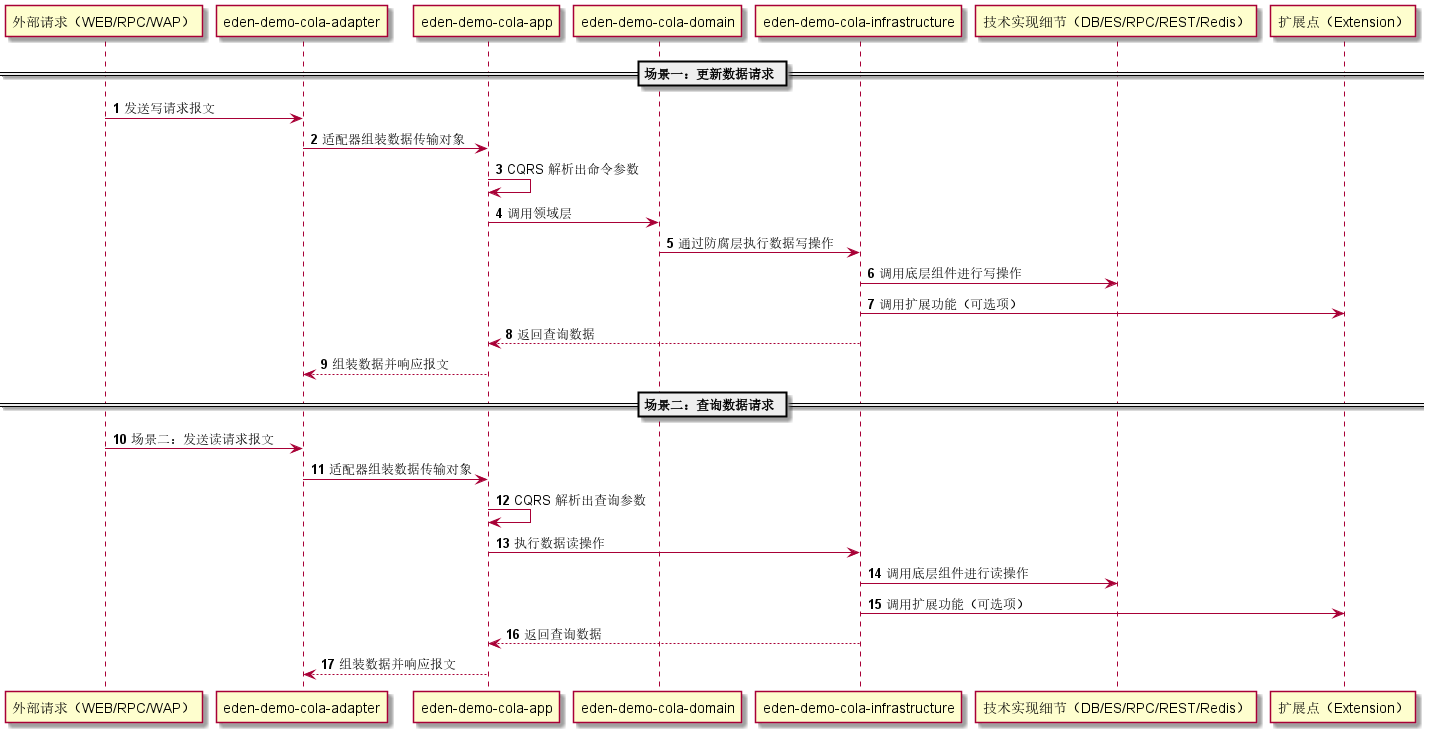

The diagram above was rendered by PlantUML. Its source (embedded in the PNG):
@startuml

autonumber

== 场景一：更新数据请求 ==

"外部请求（WEB/RPC/WAP）" -> "eden-demo-cola-adapter": 发送写请求报文
"eden-demo-cola-adapter" -> "eden-demo-cola-app": 适配器组装数据传输对象
"eden-demo-cola-app" -> "eden-demo-cola-app": CQRS 解析出命令参数
"eden-demo-cola-app" -> "eden-demo-cola-domain": 调用领域层
"eden-demo-cola-domain" -> "eden-demo-cola-infrastructure": 通过防腐层执行数据写操作
"eden-demo-cola-infrastructure" -> "技术实现细节（DB/ES/RPC/REST/Redis）": 调用底层组件进行写操作
"eden-demo-cola-infrastructure" -> "扩展点（Extension）": 调用扩展功能（可选项）
"eden-demo-cola-infrastructure" --> "eden-demo-cola-app": 返回查询数据
"eden-demo-cola-app" --> "eden-demo-cola-adapter": 组装数据并响应报文

== 场景二：查询数据请求 ==

"外部请求（WEB/RPC/WAP）" -> "eden-demo-cola-adapter": 场景二：发送读请求报文
"eden-demo-cola-adapter" -> "eden-demo-cola-app": 适配器组装数据传输对象
"eden-demo-cola-app" -> "eden-demo-cola-app": CQRS 解析出查询参数
"eden-demo-cola-app" -> "eden-demo-cola-infrastructure": 执行数据读操作
"eden-demo-cola-infrastructure" -> "技术实现细节（DB/ES/RPC/REST/Redis）": 调用底层组件进行读操作
"eden-demo-cola-infrastructure" -> "扩展点（Extension）": 调用扩展功能（可选项）
"eden-demo-cola-infrastructure" --> "eden-demo-cola-app": 返回查询数据
"eden-demo-cola-app" --> "eden-demo-cola-adapter": 组装数据并响应报文








@enduml